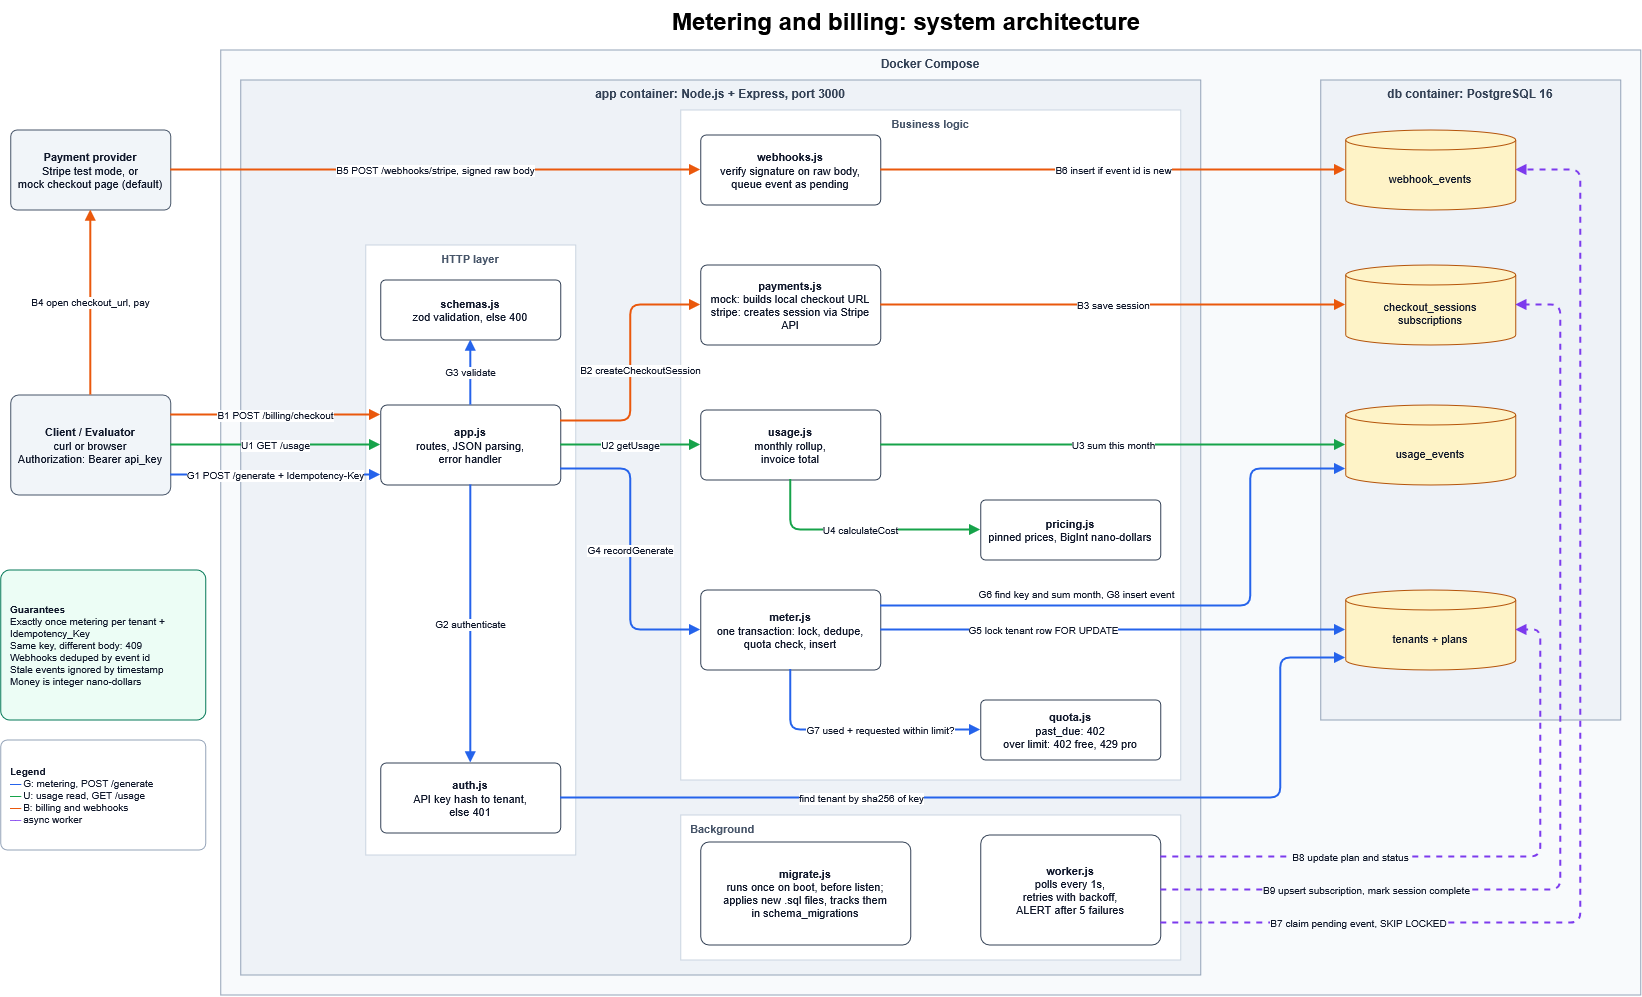

The diagram above was exported from draw.io. Its source (the exported page's mxGraphModel, read from the mxfile embedded in the PNG):
<mxGraphModel dx="1144" dy="1726" grid="1" gridSize="10" guides="1" tooltips="1" connect="1" arrows="1" fold="1" page="1" pageScale="1" pageWidth="850" pageHeight="1100" math="0" shadow="0">
  <root>
    <mxCell id="0" />
    <mxCell id="1" parent="0" />
    <mxCell id="wFgItqXP5SGphIlmOcor-1" parent="1" style="rounded=0;whiteSpace=wrap;html=1;fillColor=#f8fafc;strokeColor=#94a3b8;verticalAlign=top;fontStyle=1;fontSize=12;fontColor=#334155;" value="Docker Compose" vertex="1">
      <mxGeometry height="945" width="1420" x="240" y="20" as="geometry" />
    </mxCell>
    <mxCell id="wFgItqXP5SGphIlmOcor-2" parent="1" style="rounded=0;whiteSpace=wrap;html=1;fillColor=#eef2f7;strokeColor=#94a3b8;verticalAlign=top;fontStyle=1;fontSize=12;fontColor=#334155;" value="app container: Node.js + Express, port 3000" vertex="1">
      <mxGeometry height="895" width="960" x="260" y="50" as="geometry" />
    </mxCell>
    <mxCell id="wFgItqXP5SGphIlmOcor-3" parent="1" style="rounded=0;whiteSpace=wrap;html=1;fillColor=#eef2f7;strokeColor=#94a3b8;verticalAlign=top;fontStyle=1;fontSize=12;fontColor=#334155;" value="db container: PostgreSQL 16" vertex="1">
      <mxGeometry height="640" width="300" x="1340" y="50" as="geometry" />
    </mxCell>
    <mxCell id="wFgItqXP5SGphIlmOcor-4" parent="1" style="rounded=0;whiteSpace=wrap;html=1;fillColor=#ffffff;strokeColor=#cbd5e1;verticalAlign=top;fontStyle=1;fontSize=11;fontColor=#475569;" value="HTTP layer" vertex="1">
      <mxGeometry height="610" width="210" x="385" y="215" as="geometry" />
    </mxCell>
    <mxCell id="wFgItqXP5SGphIlmOcor-5" parent="1" style="rounded=0;whiteSpace=wrap;html=1;fillColor=#ffffff;strokeColor=#cbd5e1;verticalAlign=top;fontStyle=1;fontSize=11;fontColor=#475569;" value="Business logic" vertex="1">
      <mxGeometry height="670" width="500" x="700" y="80" as="geometry" />
    </mxCell>
    <mxCell id="wFgItqXP5SGphIlmOcor-6" parent="1" style="rounded=0;whiteSpace=wrap;html=1;fillColor=#ffffff;strokeColor=#cbd5e1;verticalAlign=top;fontStyle=1;fontSize=11;fontColor=#475569;align=left;spacingLeft=8;" value="Background" vertex="1">
      <mxGeometry height="145" width="500" x="700" y="785" as="geometry" />
    </mxCell>
    <mxCell id="wFgItqXP5SGphIlmOcor-7" parent="1" style="rounded=1;whiteSpace=wrap;html=1;arcSize=8;fillColor=#f1f5f9;strokeColor=#475569;fontColor=#0f172a;fontSize=11;" value="&lt;b&gt;Payment provider&lt;/b&gt;&lt;br&gt;Stripe test mode, or&lt;br&gt;mock checkout page (default)" vertex="1">
      <mxGeometry height="80" width="160" x="30" y="100" as="geometry" />
    </mxCell>
    <mxCell id="wFgItqXP5SGphIlmOcor-8" parent="1" style="rounded=1;whiteSpace=wrap;html=1;arcSize=8;fillColor=#f1f5f9;strokeColor=#475569;fontColor=#0f172a;fontSize=11;" value="&lt;b&gt;Client / Evaluator&lt;/b&gt;&lt;br&gt;curl or browser&lt;br&gt;Authorization: Bearer api_key" vertex="1">
      <mxGeometry height="100" width="160" x="30" y="365" as="geometry" />
    </mxCell>
    <mxCell id="wFgItqXP5SGphIlmOcor-9" parent="1" style="rounded=1;whiteSpace=wrap;html=1;arcSize=6;fillColor=#ecfdf5;strokeColor=#047857;fontColor=#0f172a;fontSize=10;align=left;spacingLeft=8;spacingRight=6;" value="&lt;b&gt;Guarantees&lt;/b&gt;&lt;br&gt;Exactly once metering per tenant + Idempotency_Key&lt;br&gt;Same key, different body: 409&lt;br&gt;Webhooks deduped by event id&lt;br&gt;Stale events ignored by timestamp&lt;br&gt;Money is integer nano-dollars" vertex="1">
      <mxGeometry height="150" width="205" x="20" y="540" as="geometry" />
    </mxCell>
    <mxCell id="wFgItqXP5SGphIlmOcor-10" parent="1" style="rounded=1;whiteSpace=wrap;html=1;arcSize=6;fillColor=#ffffff;strokeColor=#94a3b8;fontColor=#0f172a;fontSize=10;align=left;spacingLeft=8;spacingRight=6;" value="&lt;b&gt;Legend&lt;/b&gt;&lt;br&gt;&lt;font color=&quot;#2563eb&quot;&gt;&lt;b&gt;━━&lt;/b&gt;&lt;/font&gt; G: metering, POST /generate&lt;br&gt;&lt;font color=&quot;#16a34a&quot;&gt;&lt;b&gt;━━&lt;/b&gt;&lt;/font&gt; U: usage read, GET /usage&lt;br&gt;&lt;font color=&quot;#ea580c&quot;&gt;&lt;b&gt;━━&lt;/b&gt;&lt;/font&gt; B: billing and webhooks&lt;br&gt;&lt;font color=&quot;#7c3aed&quot;&gt;&lt;b&gt;╌╌&lt;/b&gt;&lt;/font&gt; async worker" vertex="1">
      <mxGeometry height="110" width="205" x="20" y="710" as="geometry" />
    </mxCell>
    <mxCell id="wFgItqXP5SGphIlmOcor-11" parent="1" style="rounded=1;whiteSpace=wrap;html=1;arcSize=8;fillColor=#ffffff;strokeColor=#334155;fontColor=#0f172a;fontSize=11;" value="&lt;b&gt;schemas.js&lt;/b&gt;&lt;br&gt;zod validation, else 400" vertex="1">
      <mxGeometry height="60" width="180" x="400" y="250" as="geometry" />
    </mxCell>
    <mxCell id="wFgItqXP5SGphIlmOcor-12" parent="1" style="rounded=1;whiteSpace=wrap;html=1;arcSize=8;fillColor=#ffffff;strokeColor=#334155;fontColor=#0f172a;fontSize=11;" value="&lt;b&gt;app.js&lt;/b&gt;&lt;br&gt;routes, JSON parsing,&lt;br&gt;error handler" vertex="1">
      <mxGeometry height="80" width="180" x="400" y="375" as="geometry" />
    </mxCell>
    <mxCell id="wFgItqXP5SGphIlmOcor-13" parent="1" style="rounded=1;whiteSpace=wrap;html=1;arcSize=8;fillColor=#ffffff;strokeColor=#334155;fontColor=#0f172a;fontSize=11;" value="&lt;b&gt;auth.js&lt;/b&gt;&lt;br&gt;API key hash to tenant,&lt;br&gt;else 401" vertex="1">
      <mxGeometry height="70" width="180" x="400" y="733" as="geometry" />
    </mxCell>
    <mxCell id="wFgItqXP5SGphIlmOcor-14" parent="1" style="rounded=1;whiteSpace=wrap;html=1;arcSize=8;fillColor=#ffffff;strokeColor=#334155;fontColor=#0f172a;fontSize=11;" value="&lt;b&gt;webhooks.js&lt;/b&gt;&lt;br&gt;verify signature on raw body,&lt;br&gt;queue event as pending" vertex="1">
      <mxGeometry height="70" width="180" x="720" y="105" as="geometry" />
    </mxCell>
    <mxCell id="wFgItqXP5SGphIlmOcor-15" parent="1" style="rounded=1;whiteSpace=wrap;html=1;arcSize=8;fillColor=#ffffff;strokeColor=#334155;fontColor=#0f172a;fontSize=11;" value="&lt;b&gt;payments.js&lt;/b&gt;&lt;br&gt;mock: builds local checkout URL&lt;br&gt;stripe: creates session via Stripe API" vertex="1">
      <mxGeometry height="80" width="180" x="720" y="235" as="geometry" />
    </mxCell>
    <mxCell id="wFgItqXP5SGphIlmOcor-16" parent="1" style="rounded=1;whiteSpace=wrap;html=1;arcSize=8;fillColor=#ffffff;strokeColor=#334155;fontColor=#0f172a;fontSize=11;" value="&lt;b&gt;usage.js&lt;/b&gt;&lt;br&gt;monthly rollup,&lt;br&gt;invoice total" vertex="1">
      <mxGeometry height="70" width="180" x="720" y="380" as="geometry" />
    </mxCell>
    <mxCell id="wFgItqXP5SGphIlmOcor-17" parent="1" style="rounded=1;whiteSpace=wrap;html=1;arcSize=8;fillColor=#ffffff;strokeColor=#334155;fontColor=#0f172a;fontSize=11;" value="&lt;b&gt;pricing.js&lt;/b&gt;&lt;br&gt;pinned prices, BigInt nano-dollars" vertex="1">
      <mxGeometry height="60" width="180" x="1000" y="470" as="geometry" />
    </mxCell>
    <mxCell id="wFgItqXP5SGphIlmOcor-18" parent="1" style="rounded=1;whiteSpace=wrap;html=1;arcSize=8;fillColor=#ffffff;strokeColor=#334155;fontColor=#0f172a;fontSize=11;" value="&lt;b&gt;meter.js&lt;/b&gt;&lt;br&gt;one transaction: lock, dedupe,&lt;br&gt;quota check, insert" vertex="1">
      <mxGeometry height="80" width="180" x="720" y="560" as="geometry" />
    </mxCell>
    <mxCell id="wFgItqXP5SGphIlmOcor-19" parent="1" style="rounded=1;whiteSpace=wrap;html=1;arcSize=8;fillColor=#ffffff;strokeColor=#334155;fontColor=#0f172a;fontSize=11;" value="&lt;b&gt;quota.js&lt;/b&gt;&lt;br&gt;past_due: 402&lt;br&gt;over limit: 402 free, 429 pro" vertex="1">
      <mxGeometry height="60" width="180" x="1000" y="670" as="geometry" />
    </mxCell>
    <mxCell id="wFgItqXP5SGphIlmOcor-20" parent="1" style="rounded=1;whiteSpace=wrap;html=1;arcSize=8;fillColor=#ffffff;strokeColor=#334155;fontColor=#0f172a;fontSize=11;" value="&lt;b&gt;migrate.js&lt;/b&gt;&lt;br&gt;runs once on boot, before listen;&lt;br&gt;applies new .sql files, tracks them&lt;br&gt;in schema_migrations" vertex="1">
      <mxGeometry height="103" width="210" x="720" y="812" as="geometry" />
    </mxCell>
    <mxCell id="wFgItqXP5SGphIlmOcor-21" parent="1" style="rounded=1;whiteSpace=wrap;html=1;arcSize=8;fillColor=#ffffff;strokeColor=#334155;fontColor=#0f172a;fontSize=11;" value="&lt;b&gt;worker.js&lt;/b&gt;&lt;br&gt;polls every 1s,&lt;br&gt;retries with backoff,&lt;br&gt;ALERT after 5 failures" vertex="1">
      <mxGeometry height="110" width="180" x="1000" y="805" as="geometry" />
    </mxCell>
    <mxCell id="wFgItqXP5SGphIlmOcor-22" parent="1" style="shape=cylinder3;whiteSpace=wrap;html=1;boundedLbl=1;backgroundOutline=1;size=10;fillColor=#fef3c7;strokeColor=#b45309;fontColor=#0f172a;fontSize=11;" value="webhook_events" vertex="1">
      <mxGeometry height="80" width="170" x="1365" y="100" as="geometry" />
    </mxCell>
    <mxCell id="wFgItqXP5SGphIlmOcor-23" parent="1" style="shape=cylinder3;whiteSpace=wrap;html=1;boundedLbl=1;backgroundOutline=1;size=10;fillColor=#fef3c7;strokeColor=#b45309;fontColor=#0f172a;fontSize=11;" value="checkout_sessions&lt;br&gt;subscriptions" vertex="1">
      <mxGeometry height="80" width="170" x="1365" y="235" as="geometry" />
    </mxCell>
    <mxCell id="wFgItqXP5SGphIlmOcor-24" parent="1" style="shape=cylinder3;whiteSpace=wrap;html=1;boundedLbl=1;backgroundOutline=1;size=10;fillColor=#fef3c7;strokeColor=#b45309;fontColor=#0f172a;fontSize=11;" value="usage_events" vertex="1">
      <mxGeometry height="80" width="170" x="1365" y="375" as="geometry" />
    </mxCell>
    <mxCell id="wFgItqXP5SGphIlmOcor-25" parent="1" style="shape=cylinder3;whiteSpace=wrap;html=1;boundedLbl=1;backgroundOutline=1;size=10;fillColor=#fef3c7;strokeColor=#b45309;fontColor=#0f172a;fontSize=11;" value="tenants + plans" vertex="1">
      <mxGeometry height="80" width="170" x="1365" y="560" as="geometry" />
    </mxCell>
    <mxCell id="wFgItqXP5SGphIlmOcor-26" edge="1" parent="1" source="wFgItqXP5SGphIlmOcor-8" style="edgeStyle=orthogonalEdgeStyle;rounded=1;html=1;strokeColor=#ea580c;strokeWidth=2;fontSize=10;fontColor=#0f172a;labelBackgroundColor=#ffffff;endArrow=block;endFill=1;exitX=1;exitY=0.2;exitDx=0;exitDy=0;entryX=0;entryY=0.125;entryDx=0;entryDy=0;" target="wFgItqXP5SGphIlmOcor-12" value="B1 POST /billing/checkout">
      <mxGeometry relative="1" as="geometry" />
    </mxCell>
    <mxCell id="wFgItqXP5SGphIlmOcor-27" edge="1" parent="1" source="wFgItqXP5SGphIlmOcor-12" style="edgeStyle=orthogonalEdgeStyle;rounded=1;html=1;strokeColor=#ea580c;strokeWidth=2;fontSize=10;fontColor=#0f172a;labelBackgroundColor=#ffffff;endArrow=block;endFill=1;exitX=1;exitY=0.2;exitDx=0;exitDy=0;entryX=0;entryY=0.5;entryDx=0;entryDy=0;" target="wFgItqXP5SGphIlmOcor-15" value="B2 createCheckoutSession">
      <mxGeometry relative="1" x="-0.0547" y="-10" as="geometry">
        <mxPoint as="offset" />
        <Array as="points">
          <mxPoint x="650" y="391" />
          <mxPoint x="650" y="275" />
        </Array>
      </mxGeometry>
    </mxCell>
    <mxCell id="wFgItqXP5SGphIlmOcor-28" edge="1" parent="1" source="wFgItqXP5SGphIlmOcor-15" style="edgeStyle=orthogonalEdgeStyle;rounded=1;html=1;strokeColor=#ea580c;strokeWidth=2;fontSize=10;fontColor=#0f172a;labelBackgroundColor=#ffffff;endArrow=block;endFill=1;exitX=1;exitY=0.5;exitDx=0;exitDy=0;entryX=0;entryY=0.5;entryDx=0;entryDy=0;" target="wFgItqXP5SGphIlmOcor-23" value="B3 save session">
      <mxGeometry relative="1" as="geometry" />
    </mxCell>
    <mxCell id="wFgItqXP5SGphIlmOcor-29" edge="1" parent="1" source="wFgItqXP5SGphIlmOcor-8" style="edgeStyle=orthogonalEdgeStyle;rounded=1;html=1;strokeColor=#ea580c;strokeWidth=2;fontSize=10;fontColor=#0f172a;labelBackgroundColor=#ffffff;endArrow=block;endFill=1;exitX=0.5;exitY=0;exitDx=0;exitDy=0;entryX=0.5;entryY=1;entryDx=0;entryDy=0;" target="wFgItqXP5SGphIlmOcor-7" value="B4 open checkout_url, pay">
      <mxGeometry relative="1" as="geometry" />
    </mxCell>
    <mxCell id="wFgItqXP5SGphIlmOcor-30" edge="1" parent="1" source="wFgItqXP5SGphIlmOcor-7" style="edgeStyle=orthogonalEdgeStyle;rounded=1;html=1;strokeColor=#ea580c;strokeWidth=2;fontSize=10;fontColor=#0f172a;labelBackgroundColor=#ffffff;endArrow=block;endFill=1;exitX=1;exitY=0.5;exitDx=0;exitDy=0;entryX=0;entryY=0.5;entryDx=0;entryDy=0;" target="wFgItqXP5SGphIlmOcor-14" value="B5 POST /webhooks/stripe, signed raw body">
      <mxGeometry relative="1" as="geometry" />
    </mxCell>
    <mxCell id="wFgItqXP5SGphIlmOcor-31" edge="1" parent="1" source="wFgItqXP5SGphIlmOcor-14" style="edgeStyle=orthogonalEdgeStyle;rounded=1;html=1;strokeColor=#ea580c;strokeWidth=2;fontSize=10;fontColor=#0f172a;labelBackgroundColor=#ffffff;endArrow=block;endFill=1;exitX=1;exitY=0.5;exitDx=0;exitDy=0;entryX=0;entryY=0.5;entryDx=0;entryDy=0;" target="wFgItqXP5SGphIlmOcor-22" value="B6 insert if event id is new">
      <mxGeometry relative="1" as="geometry" />
    </mxCell>
    <mxCell id="wFgItqXP5SGphIlmOcor-32" edge="1" parent="1" source="wFgItqXP5SGphIlmOcor-8" style="edgeStyle=orthogonalEdgeStyle;rounded=1;html=1;strokeColor=#16a34a;strokeWidth=2;fontSize=10;fontColor=#0f172a;labelBackgroundColor=#ffffff;endArrow=block;endFill=1;exitX=1;exitY=0.5;exitDx=0;exitDy=0;entryX=0;entryY=0.5;entryDx=0;entryDy=0;" target="wFgItqXP5SGphIlmOcor-12" value="U1 GET /usage">
      <mxGeometry relative="1" as="geometry" />
    </mxCell>
    <mxCell id="wFgItqXP5SGphIlmOcor-33" edge="1" parent="1" source="wFgItqXP5SGphIlmOcor-12" style="edgeStyle=orthogonalEdgeStyle;rounded=1;html=1;strokeColor=#16a34a;strokeWidth=2;fontSize=10;fontColor=#0f172a;labelBackgroundColor=#ffffff;endArrow=block;endFill=1;exitX=1;exitY=0.5;exitDx=0;exitDy=0;entryX=0;entryY=0.5;entryDx=0;entryDy=0;" target="wFgItqXP5SGphIlmOcor-16" value="U2 getUsage">
      <mxGeometry relative="1" as="geometry" />
    </mxCell>
    <mxCell id="wFgItqXP5SGphIlmOcor-34" edge="1" parent="1" source="wFgItqXP5SGphIlmOcor-16" style="edgeStyle=orthogonalEdgeStyle;rounded=1;html=1;strokeColor=#16a34a;strokeWidth=2;fontSize=10;fontColor=#0f172a;labelBackgroundColor=#ffffff;endArrow=block;endFill=1;exitX=1;exitY=0.5;exitDx=0;exitDy=0;entryX=0;entryY=0.5;entryDx=0;entryDy=0;" target="wFgItqXP5SGphIlmOcor-24" value="U3 sum this month">
      <mxGeometry relative="1" as="geometry" />
    </mxCell>
    <mxCell id="wFgItqXP5SGphIlmOcor-35" edge="1" parent="1" source="wFgItqXP5SGphIlmOcor-16" style="edgeStyle=orthogonalEdgeStyle;rounded=1;html=1;strokeColor=#16a34a;strokeWidth=2;fontSize=10;fontColor=#0f172a;labelBackgroundColor=#ffffff;endArrow=block;endFill=1;exitX=0.5;exitY=1;exitDx=0;exitDy=0;entryX=0;entryY=0.5;entryDx=0;entryDy=0;" target="wFgItqXP5SGphIlmOcor-17" value="U4 calculateCost">
      <mxGeometry relative="1" as="geometry">
        <Array as="points">
          <mxPoint x="810" y="500" />
        </Array>
      </mxGeometry>
    </mxCell>
    <mxCell id="wFgItqXP5SGphIlmOcor-36" edge="1" parent="1" source="wFgItqXP5SGphIlmOcor-8" style="edgeStyle=orthogonalEdgeStyle;rounded=1;html=1;strokeColor=#2563eb;strokeWidth=2;fontSize=10;fontColor=#0f172a;labelBackgroundColor=#ffffff;endArrow=block;endFill=1;exitX=1;exitY=0.8;exitDx=0;exitDy=0;entryX=0;entryY=0.875;entryDx=0;entryDy=0;" target="wFgItqXP5SGphIlmOcor-12" value="G1 POST /generate + Idempotency-Key">
      <mxGeometry relative="1" as="geometry" />
    </mxCell>
    <mxCell id="wFgItqXP5SGphIlmOcor-37" edge="1" parent="1" source="wFgItqXP5SGphIlmOcor-12" style="edgeStyle=orthogonalEdgeStyle;rounded=1;html=1;strokeColor=#2563eb;strokeWidth=2;fontSize=10;fontColor=#0f172a;labelBackgroundColor=#ffffff;endArrow=block;endFill=1;exitX=0.5;exitY=1;exitDx=0;exitDy=0;entryX=0.5;entryY=0;entryDx=0;entryDy=0;" target="wFgItqXP5SGphIlmOcor-13" value="G2 authenticate">
      <mxGeometry relative="1" as="geometry" />
    </mxCell>
    <mxCell id="wFgItqXP5SGphIlmOcor-38" edge="1" parent="1" source="wFgItqXP5SGphIlmOcor-13" style="edgeStyle=orthogonalEdgeStyle;rounded=1;html=1;strokeColor=#2563eb;strokeWidth=2;fontSize=10;fontColor=#0f172a;labelBackgroundColor=#ffffff;endArrow=block;endFill=1;exitX=1;exitY=0.5;exitDx=0;exitDy=0;entryX=0;entryY=0.85;entryDx=0;entryDy=0;" target="wFgItqXP5SGphIlmOcor-25" value="find tenant by sha256 of key">
      <mxGeometry relative="1" x="-0.35" as="geometry">
        <Array as="points">
          <mxPoint x="1300" y="768" />
          <mxPoint x="1300" y="628" />
        </Array>
      </mxGeometry>
    </mxCell>
    <mxCell id="wFgItqXP5SGphIlmOcor-39" edge="1" parent="1" source="wFgItqXP5SGphIlmOcor-12" style="edgeStyle=orthogonalEdgeStyle;rounded=1;html=1;strokeColor=#2563eb;strokeWidth=2;fontSize=10;fontColor=#0f172a;labelBackgroundColor=#ffffff;endArrow=block;endFill=1;exitX=0.5;exitY=0;exitDx=0;exitDy=0;entryX=0.5;entryY=1;entryDx=0;entryDy=0;" target="wFgItqXP5SGphIlmOcor-11" value="G3 validate">
      <mxGeometry relative="1" as="geometry" />
    </mxCell>
    <mxCell id="wFgItqXP5SGphIlmOcor-40" edge="1" parent="1" source="wFgItqXP5SGphIlmOcor-12" style="edgeStyle=orthogonalEdgeStyle;rounded=1;html=1;strokeColor=#2563eb;strokeWidth=2;fontSize=10;fontColor=#0f172a;labelBackgroundColor=#ffffff;endArrow=block;endFill=1;exitX=1;exitY=0.8;exitDx=0;exitDy=0;entryX=0;entryY=0.5;entryDx=0;entryDy=0;" target="wFgItqXP5SGphIlmOcor-18" value="G4 recordGenerate">
      <mxGeometry relative="1" as="geometry">
        <Array as="points">
          <mxPoint x="650" y="439" />
          <mxPoint x="650" y="600" />
        </Array>
      </mxGeometry>
    </mxCell>
    <mxCell id="wFgItqXP5SGphIlmOcor-41" edge="1" parent="1" source="wFgItqXP5SGphIlmOcor-18" style="edgeStyle=orthogonalEdgeStyle;rounded=1;html=1;strokeColor=#2563eb;strokeWidth=2;fontSize=10;fontColor=#0f172a;labelBackgroundColor=#ffffff;endArrow=block;endFill=1;exitX=1;exitY=0.5;exitDx=0;exitDy=0;entryX=0;entryY=0.5;entryDx=0;entryDy=0;" target="wFgItqXP5SGphIlmOcor-25" value="G5 lock tenant row FOR UPDATE">
      <mxGeometry relative="1" x="-0.3" as="geometry" />
    </mxCell>
    <mxCell id="wFgItqXP5SGphIlmOcor-42" edge="1" parent="1" source="wFgItqXP5SGphIlmOcor-18" style="edgeStyle=orthogonalEdgeStyle;rounded=1;html=1;strokeColor=#2563eb;strokeWidth=2;fontSize=10;fontColor=#0f172a;labelBackgroundColor=#ffffff;endArrow=block;endFill=1;exitX=1;exitY=0.2;exitDx=0;exitDy=0;entryX=0;entryY=0.8;entryDx=0;entryDy=0;" target="wFgItqXP5SGphIlmOcor-24" value="G6 find key and sum month, G8 insert event">
      <mxGeometry relative="1" x="-0.35" y="12" as="geometry">
        <Array as="points">
          <mxPoint x="1270" y="576" />
          <mxPoint x="1270" y="439" />
        </Array>
      </mxGeometry>
    </mxCell>
    <mxCell id="wFgItqXP5SGphIlmOcor-43" edge="1" parent="1" source="wFgItqXP5SGphIlmOcor-18" style="edgeStyle=orthogonalEdgeStyle;rounded=1;html=1;strokeColor=#2563eb;strokeWidth=2;fontSize=10;fontColor=#0f172a;labelBackgroundColor=#ffffff;endArrow=block;endFill=1;exitX=0.5;exitY=1;exitDx=0;exitDy=0;entryX=0;entryY=0.5;entryDx=0;entryDy=0;" target="wFgItqXP5SGphIlmOcor-19" value="G7 used + requested within limit?">
      <mxGeometry relative="1" x="0.2" as="geometry">
        <Array as="points">
          <mxPoint x="810" y="700" />
        </Array>
      </mxGeometry>
    </mxCell>
    <mxCell id="wFgItqXP5SGphIlmOcor-44" edge="1" parent="1" source="wFgItqXP5SGphIlmOcor-21" style="edgeStyle=orthogonalEdgeStyle;rounded=1;html=1;dashed=1;strokeColor=#7c3aed;strokeWidth=2;fontSize=10;fontColor=#0f172a;labelBackgroundColor=#f8fafc;endArrow=block;endFill=1;exitX=1;exitY=0.2;exitDx=0;exitDy=0;entryX=1;entryY=0.5;entryDx=0;entryDy=0;" target="wFgItqXP5SGphIlmOcor-25" value="B8 update plan and status">
      <mxGeometry relative="1" x="-0.4" as="geometry">
        <Array as="points">
          <mxPoint x="1560" y="827" />
          <mxPoint x="1560" y="600" />
        </Array>
      </mxGeometry>
    </mxCell>
    <mxCell id="wFgItqXP5SGphIlmOcor-45" edge="1" parent="1" source="wFgItqXP5SGphIlmOcor-21" style="edgeStyle=orthogonalEdgeStyle;rounded=1;html=1;dashed=1;strokeColor=#7c3aed;strokeWidth=2;fontSize=10;fontColor=#0f172a;labelBackgroundColor=#f8fafc;endArrow=block;endFill=1;exitX=1;exitY=0.5;exitDx=0;exitDy=0;entryX=1;entryY=0.5;entryDx=0;entryDy=0;" target="wFgItqXP5SGphIlmOcor-23" value="B9 upsert subscription, mark session complete">
      <mxGeometry relative="1" x="-0.6" as="geometry">
        <Array as="points">
          <mxPoint x="1580" y="860" />
          <mxPoint x="1580" y="275" />
        </Array>
      </mxGeometry>
    </mxCell>
    <mxCell id="wFgItqXP5SGphIlmOcor-46" edge="1" parent="1" source="wFgItqXP5SGphIlmOcor-21" style="edgeStyle=orthogonalEdgeStyle;rounded=1;html=1;dashed=1;strokeColor=#7c3aed;strokeWidth=2;fontSize=10;fontColor=#0f172a;labelBackgroundColor=#f8fafc;endArrow=block;endFill=1;exitX=1;exitY=0.8;exitDx=0;exitDy=0;entryX=1;entryY=0.5;entryDx=0;entryDy=0;" target="wFgItqXP5SGphIlmOcor-22" value="B7 claim pending event, SKIP LOCKED">
      <mxGeometry relative="1" x="-0.68" as="geometry">
        <Array as="points">
          <mxPoint x="1600" y="893" />
          <mxPoint x="1600" y="140" />
        </Array>
      </mxGeometry>
    </mxCell>
    <mxCell id="wFgItqXP5SGphIlmOcor-47" parent="1" style="text;html=1;whiteSpace=wrap;overflow=hidden;rounded=0;" value="&lt;b&gt;&lt;font style=&quot;font-size: 24px;&quot;&gt;Metering and billing: system architecture&lt;/font&gt;&lt;/b&gt;" vertex="1">
      <mxGeometry height="80" width="480" x="690" y="-30" as="geometry" />
    </mxCell>
  </root>
</mxGraphModel>